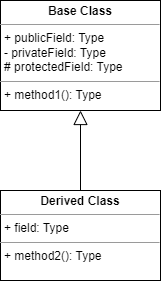

The diagram above was exported from draw.io. Its source (the exported page's mxGraphModel, read from the mxfile embedded in the PNG):
<mxGraphModel dx="1434" dy="844" grid="1" gridSize="10" guides="1" tooltips="1" connect="1" arrows="1" fold="1" page="1" pageScale="1" pageWidth="827" pageHeight="1169" math="0" shadow="0">
  <root>
    <mxCell id="0" />
    <mxCell id="1" parent="0" />
    <mxCell id="2" value="&lt;p style=&quot;margin:0px;margin-top:4px;text-align:center;&quot;&gt;&lt;b&gt;Base Class&lt;/b&gt;&lt;/p&gt;&lt;hr size=&quot;1&quot;&gt;&lt;p style=&quot;margin:0px;margin-left:4px;&quot;&gt;+ publicField: Type&lt;/p&gt;&lt;p style=&quot;margin:0px;margin-left:4px;&quot;&gt;- privateField: Type&lt;br&gt;&lt;/p&gt;&lt;p style=&quot;margin:0px;margin-left:4px;&quot;&gt;# protectedField: Type&lt;br&gt;&lt;/p&gt;&lt;hr size=&quot;1&quot;&gt;&lt;p style=&quot;margin:0px;margin-left:4px;&quot;&gt;+ method1(): Type&lt;/p&gt;" style="verticalAlign=top;align=left;overflow=fill;fontSize=12;fontFamily=Helvetica;html=1;" vertex="1" parent="1">
      <mxGeometry x="360" y="460" width="160" height="110" as="geometry" />
    </mxCell>
    <mxCell id="3" style="edgeStyle=orthogonalEdgeStyle;rounded=0;orthogonalLoop=1;jettySize=auto;html=1;exitX=0.5;exitY=0;exitDx=0;exitDy=0;entryX=0.5;entryY=1;entryDx=0;entryDy=0;endArrow=block;endFill=0;endSize=12;" edge="1" source="4" target="2" parent="1">
      <mxGeometry relative="1" as="geometry" />
    </mxCell>
    <mxCell id="4" value="&lt;p style=&quot;margin:0px;margin-top:4px;text-align:center;&quot;&gt;&lt;b&gt;Derived Class&lt;/b&gt;&lt;/p&gt;&lt;hr size=&quot;1&quot;&gt;&lt;p style=&quot;margin:0px;margin-left:4px;&quot;&gt;+ field: Type&lt;/p&gt;&lt;hr size=&quot;1&quot;&gt;&lt;p style=&quot;margin:0px;margin-left:4px;&quot;&gt;+ method2(): Type&lt;/p&gt;" style="verticalAlign=top;align=left;overflow=fill;fontSize=12;fontFamily=Helvetica;html=1;" vertex="1" parent="1">
      <mxGeometry x="360" y="650" width="160" height="90" as="geometry" />
    </mxCell>
  </root>
</mxGraphModel>